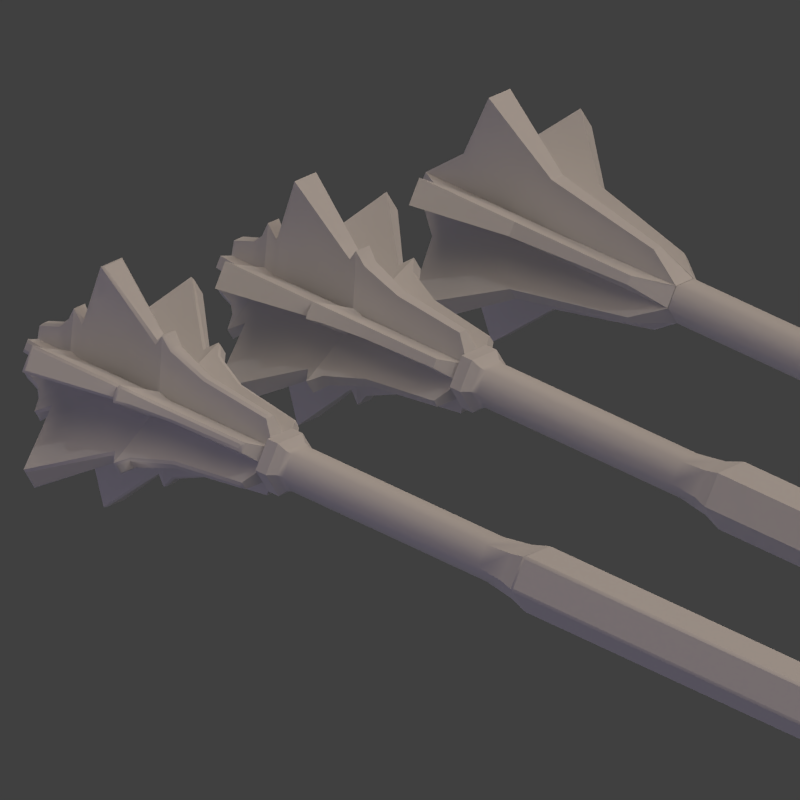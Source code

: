 # Source: iron_mace.blend  (saved by Blender 2.74.0; exported with 4.5.12 LTS)
import bpy
from mathutils import Matrix  # noqa: F401  (used for matrix-valued properties, if any)

bpy.ops.wm.read_factory_settings(use_empty=True)
scene = bpy.context.scene
scene.name = 'Scene'

# ---- collections
col_collection_1 = bpy.data.collections.new('Collection 1'); scene.collection.children.link(col_collection_1)

# ---- materials (node trees are filled in below, after node groups)
mat_iron = bpy.data.materials.new('Iron')
mat_steel = bpy.data.materials.new('Steel')

# ---- material node trees

# ---- world
world_world = bpy.data.worlds.new('World'); scene.world = world_world
world_world.color = (0.05088, 0.05088, 0.05088)
world_world.use_sun_shadow = False
world_world.sun_shadow_jitter_overblur = 0.0
world_world.cycles.sampling_method = 'MANUAL'
world_world.cycles.sample_map_resolution = 256
world_world.light_settings.ao_factor = 0.5
world_world.light_settings.distance = 0.5

# ---- cameras
cam_camera = bpy.data.cameras.new('Camera')
cam_camera.type = 'ORTHO'
cam_camera.clip_end = 100.0
cam_camera.lens = 35.0
cam_camera.sensor_width = 32.0
cam_camera.sensor_height = 18.0
cam_camera.ortho_scale = 0.6
cam_camera.dof.focus_distance = 0.0
cam_camera.dof.aperture_fstop = 128.0

# ---- lights
light_lamp = bpy.data.lights.new('Lamp', 'POINT')
light_lamp.transmission_factor = 0.0
light_lamp.cutoff_distance = 30.0
light_lamp.energy = 100.0
light_lamp.shadow_buffer_clip_start = 1.001
light_lamp.shadow_soft_size = 0.1
light_lamp.shadow_maximum_resolution = 0.006
light_lamp.use_absolute_resolution = True
light_lamp.cycles.use_multiple_importance_sampling = False
light_filllight = bpy.data.lights.new('FillLight', 'SUN')
light_filllight.color = (0.7398, 0.6076, 1.0)
light_filllight.transmission_factor = 0.0
light_filllight.angle = 1.571
light_filllight.energy = 0.25
light_filllight.shadow_buffer_clip_start = 0.5
light_filllight.shadow_soft_size = 1.0
light_filllight.shadow_cascade_max_distance = 1000.0
light_filllight.cycles.use_multiple_importance_sampling = False
light_keylight = bpy.data.lights.new('KeyLight', 'SUN')
light_keylight.color = (0.814, 0.6377, 0.5099)
light_keylight.transmission_factor = 0.0
light_keylight.angle = 1.571
light_keylight.energy = 1.25
light_keylight.shadow_buffer_clip_start = 0.5
light_keylight.shadow_soft_size = 1.0
light_keylight.shadow_cascade_max_distance = 1000.0
light_keylight.cycles.use_multiple_importance_sampling = False
light_rimlight = bpy.data.lights.new('RimLight', 'SUN')
light_rimlight.color = (0.7067, 0.7067, 0.7067)
light_rimlight.transmission_factor = 0.0
light_rimlight.angle = 1.571
light_rimlight.energy = 0.25
light_rimlight.shadow_buffer_clip_start = 0.5
light_rimlight.shadow_soft_size = 1.0
light_rimlight.shadow_cascade_max_distance = 1000.0
light_rimlight.cycles.use_multiple_importance_sampling = False

# ---- meshes
me_circle_003 = bpy.data.meshes.new('Circle.003')
me_circle_003.from_pydata([(-0.07384, -0.0136, -0.02355), (-0.07384, -0.0272, -3.557e-09), (-0.07384, -0.0136, 0.02355), (-0.07384, 0.0136, 0.02355), (-0.07384, 0.0272, -3.557e-09), (-0.07384, 0.0136, -0.02355), (0.263, -0.0136, -0.02355), (0.263, -0.0272, -3.557e-09), (0.263, -0.0136, 0.02355), (0.263, 0.0136, 0.02355), (0.263, 0.0272, -3.557e-09), (0.263, 0.0136, -0.02355), (-0.1201, -0.008975, -0.01555), (-0.1201, -0.01795, -5.174e-10), (-0.1201, -0.008975, 0.01555), (-0.1201, 0.008975, 0.01555), (-0.1201, 0.01795, -5.174e-10), (-0.1201, 0.008975, -0.01555), (-0.3363, -0.008975, -0.01555), (-0.3363, -0.01795, -5.174e-10), (-0.3363, -0.008975, 0.01555), (-0.3363, 0.008975, 0.01555), (-0.3363, 0.01795, -5.174e-10), (-0.3363, 0.008975, -0.01555), (-0.3368, -0.008895, -0.01541), (-0.3368, -0.01779, -4.584e-10), (-0.3368, -0.008895, 0.01541), (-0.3368, 0.008895, 0.01541), (-0.3368, 0.01779, -4.584e-10), (-0.3368, 0.008895, -0.01541), (-0.3666, 0.03104, -0.01371), (-0.3666, 0.02739, -0.02003), (-0.3666, -0.03104, 0.01371), (-0.3666, -0.02739, 0.02003), (-0.3666, 0.02739, 0.02003), (-0.3666, 0.03104, 0.01371), (-0.3666, -0.02739, -0.02003), (-0.3666, -0.03104, -0.01371), (-0.3666, -0.003651, 0.03374), (-0.3666, 0.003651, 0.03374), (-0.3666, -0.003651, -0.03374), (-0.3666, 0.003651, -0.03374), (-0.4757, 0.005867, -0.05422), (-0.4757, -0.005867, -0.05422), (-0.4757, 0.005867, 0.05422), (-0.4757, -0.005867, 0.05422), (-0.4757, -0.04989, -0.02203), (-0.4757, -0.04402, -0.03219), (-0.4757, 0.04989, 0.02203), (-0.4761, 0.04402, 0.03219), (-0.4757, -0.04402, 0.03219), (-0.4757, -0.04989, 0.02203), (-0.4757, 0.04402, -0.03219), (-0.4757, 0.04989, -0.02203), (-0.4757, 0.007243, -0.01255), (-0.4757, 0.01449, -5.174e-10), (-0.4757, 0.007243, 0.01255), (-0.4757, -0.007243, 0.01255), (-0.4757, -0.01449, -5.174e-10), (-0.4757, -0.007243, -0.01255), (-0.538, 0.01108, -0.1024), (-0.538, -0.01108, -0.1024), (-0.538, 0.01108, 0.1024), (-0.538, -0.01108, 0.1024), (-0.538, -0.09424, -0.04161), (-0.538, -0.08316, -0.06081), (-0.538, 0.09424, 0.04161), (-0.538, 0.08316, 0.06081), (-0.538, -0.08316, 0.06081), (-0.538, -0.09424, 0.04161), (-0.538, 0.08316, -0.06081), (-0.538, 0.09424, -0.04161), (-0.538, 0.007243, -0.01255), (-0.538, 0.01449, -5.174e-10), (-0.538, 0.007243, 0.01255), (-0.538, -0.007243, 0.01255), (-0.538, -0.01449, -5.174e-10), (-0.538, -0.007243, -0.01255), (-0.5735, 0.004433, -0.04097), (-0.5735, -0.004433, -0.04097), (-0.5735, 0.004433, 0.04097), (-0.5735, -0.004433, 0.04097), (-0.5735, -0.0377, -0.01664), (-0.5735, -0.03326, -0.02432), (-0.5735, 0.0377, 0.01664), (-0.5735, 0.03326, 0.02432), (-0.5735, -0.03326, 0.02432), (-0.5735, -0.0377, 0.01664), (-0.5735, 0.03326, -0.02432), (-0.5735, 0.0377, -0.01664), (-0.5735, 0.007243, -0.01255), (-0.5735, 0.01449, -5.174e-10), (-0.5735, 0.007243, 0.01255), (-0.5735, -0.007243, 0.01255), (-0.5735, -0.01449, -5.174e-10), (-0.5735, -0.007243, -0.01255), (-0.6124, 0.007243, -0.01255), (-0.6124, 0.01449, -5.174e-10), (-0.6124, 0.007243, 0.01255), (-0.6124, -0.007243, 0.01255), (-0.6124, -0.01449, -5.174e-10), (-0.6124, -0.007243, -0.01255)], [], [(5, 11, 6, 0), (4, 10, 11, 5), (3, 9, 10, 4), (2, 8, 9, 3), (1, 7, 8, 2), (0, 6, 7, 1), (10, 9, 6, 11), (7, 6, 9, 8), (4, 5, 17, 16), (0, 1, 13, 12), (1, 2, 14, 13), (12, 18, 23, 17), (17, 23, 22, 16), (16, 22, 21, 15), (15, 21, 20, 14), (14, 20, 19, 13), (13, 19, 18, 12), (5, 0, 12, 17), (3, 4, 16, 15), (2, 3, 15, 14), (29, 31, 30, 28), (26, 33, 32, 25), (28, 35, 34, 27), (25, 37, 36, 24), (27, 39, 38, 26), (24, 40, 41, 29), (46, 64, 65, 47), (52, 70, 71, 53), (47, 65, 77, 59), (45, 63, 75, 57), (54, 72, 70, 52), (43, 61, 60, 42), (51, 69, 76, 58), (59, 77, 61, 43), (48, 66, 67, 49), (55, 73, 66, 48), (58, 76, 64, 46), (53, 71, 73, 55), (44, 62, 63, 45), (56, 74, 62, 44), (50, 68, 69, 51), (42, 60, 72, 54), (57, 75, 68, 50), (49, 67, 74, 56), (77, 95, 79, 61), (66, 84, 85, 67), (73, 91, 84, 66), (76, 94, 82, 64), (71, 89, 91, 73), (62, 80, 81, 63), (74, 92, 80, 62), (68, 86, 87, 69), (60, 78, 90, 72), (75, 93, 86, 68), (67, 85, 92, 74), (64, 82, 83, 65), (70, 88, 89, 71), (65, 83, 95, 77), (63, 81, 93, 75), (72, 90, 88, 70), (61, 79, 78, 60), (69, 87, 94, 76), (81, 80, 98, 99), (97, 96, 101, 100), (99, 98, 97, 100), (38, 45, 57, 26), (38, 39, 44, 45), (44, 39, 21, 56), (56, 21, 34, 49), (34, 35, 48, 49), (28, 55, 48, 35), (57, 50, 33, 20), (32, 33, 50, 51), (51, 58, 19, 32), (36, 37, 46, 47), (41, 40, 43, 42), (30, 31, 52, 53), (53, 55, 22, 30), (29, 54, 52, 31), (41, 42, 54, 29), (43, 40, 18, 59), (36, 47, 59, 24), (46, 37, 19, 58), (87, 86, 99, 100), (82, 100, 101, 83), (78, 79, 101, 96), (89, 88, 96, 97), (85, 84, 97, 98), (95, 101, 79), (83, 101, 95), (94, 100, 82), (87, 100, 94), (93, 99, 86), (81, 99, 93), (92, 98, 80), (85, 98, 92), (91, 97, 84), (89, 97, 91), (90, 96, 88), (78, 96, 90)])
me_circle_003.polygons.foreach_set('use_smooth', [True] * 100)
_k = set([(0, 6), (0, 12), (1, 7), (1, 13), (2, 8), (2, 14), (3, 9), (3, 15), (4, 10), (4, 16), (5, 11), (5, 17), (6, 7), (6, 11), (7, 8), (8, 9), (9, 10), (10, 11), (18, 19), (18, 23), (18, 40), (18, 59), (19, 20), (19, 32), (19, 37), (19, 58), (20, 21), (20, 33), (20, 57), (21, 22), (21, 34), (21, 39), (21, 56), (22, 23), (22, 30), (22, 55), (24, 25), (24, 29), (24, 36), (24, 40), (24, 59), (25, 26), (25, 32), (25, 37), (26, 27), (26, 33), (26, 38), (26, 57), (27, 28), (27, 34), (27, 39), (28, 29), (28, 30), (28, 35), (28, 55), (29, 31), (29, 41), (29, 54), (30, 31), (30, 53), (31, 52), (32, 33), (32, 51), (33, 50), (34, 35), (34, 49), (35, 48), (36, 37), (36, 47), (37, 46), (38, 39), (38, 45), (39, 44), (40, 41), (40, 43), (41, 42), (42, 43), (42, 60), (43, 61), (44, 45), (44, 56), (44, 62), (45, 63), (46, 47), (46, 64), (47, 65), (48, 49), (48, 66), (49, 67), (50, 51), (50, 68), (51, 69), (52, 53), (52, 70), (53, 71), (54, 72), (55, 73), (56, 74), (57, 75), (58, 76), (59, 77), (60, 61), (60, 78), (61, 79), (62, 63), (62, 74), (62, 80), (63, 81), (64, 65), (64, 82), (65, 83), (66, 67), (66, 84), (67, 85), (68, 69), (68, 86), (69, 87), (70, 71), (70, 88), (71, 89), (72, 90), (73, 91), (74, 92), (75, 93), (76, 94), (77, 95), (78, 79), (78, 96), (79, 101), (80, 81), (80, 92), (80, 98), (81, 99), (82, 83), (82, 100), (83, 101), (84, 85), (84, 97), (85, 98), (86, 87), (86, 99), (87, 100), (88, 89), (88, 96), (89, 97), (90, 96), (91, 97), (92, 98), (93, 99), (94, 100), (95, 101), (96, 97), (96, 101), (97, 98), (98, 99), (99, 100), (100, 101)])
me_circle_003.attributes.new('sharp_edge', 'BOOLEAN', 'EDGE').data.foreach_set('value', [ (min(e.vertices), max(e.vertices)) in _k for e in me_circle_003.edges])
me_circle_003.materials.append(mat_iron)
me_circle_003.materials.append(mat_steel)
me_circle_003.use_remesh_preserve_volume = False
me_circle_003.use_remesh_preserve_attributes = False
me_circle_003.use_mirror_vertex_groups = False
me_circle_003.update()
me_circle_002 = bpy.data.meshes.new('Circle.002')
me_circle_002.from_pydata([(-0.1201, -0.008975, -0.01555), (-0.1201, -0.01795, -5.174e-10), (-0.1201, -0.008975, 0.01555), (-0.1201, 0.008975, 0.01555), (-0.1201, 0.01795, -5.174e-10), (-0.1201, 0.008975, -0.01555), (-0.3327, -0.008975, -0.01555), (-0.3327, -0.01795, -5.174e-10), (-0.3327, -0.008975, 0.01555), (-0.3327, 0.008975, 0.01555), (-0.3327, 0.01795, -5.174e-10), (-0.3327, 0.008975, -0.01555), (-0.09103, -0.0108, -0.01871), (-0.09103, 0.0108, -0.01871), (-0.09103, 0.0216, -3.557e-09), (-0.09103, 0.0108, 0.01871), (-0.09103, -0.0108, 0.01871), (-0.09103, -0.0216, -1.531e-09), (-0.3381, -0.009872, -0.0171), (-0.3381, -0.01974, -1.531e-09), (-0.3381, -0.009872, 0.0171), (-0.3381, 0.009872, 0.0171), (-0.3381, 0.01974, -1.531e-09), (-0.3381, 0.009872, -0.0171), (-0.3436, -0.01271, -0.02201), (-0.3436, -0.02541, -1.531e-09), (-0.3436, -0.01271, 0.02201), (-0.3436, 0.01271, 0.02201), (-0.3436, 0.02541, -1.531e-09), (-0.3436, 0.01271, -0.02201), (-0.355, -0.01271, -0.02201), (-0.355, -0.02541, 4.958e-10), (-0.355, -0.01271, 0.02201), (-0.355, 0.01271, 0.02201), (-0.355, 0.02541, 4.958e-10), (-0.355, 0.01271, -0.02201), (-0.355, -0.007243, -0.01255), (-0.355, -0.01449, -5.174e-10), (-0.355, -0.007243, 0.01255), (-0.355, 0.007243, 0.01255), (-0.355, 0.01449, -5.174e-10), (-0.355, 0.007243, -0.01255), (-0.4333, -0.007243, -0.01255), (-0.4333, -0.01449, -5.174e-10), (-0.4333, -0.007243, 0.01255), (-0.4333, 0.007243, 0.01255), (-0.4333, 0.01449, -5.174e-10), (-0.4333, 0.007243, -0.01255), (-0.4678, 0.007243, -0.01255), (-0.4678, 0.01449, -5.174e-10), (-0.4678, 0.007243, 0.01255), (-0.4678, -0.007243, 0.01255), (-0.4678, -0.01449, -5.174e-10), (-0.4678, -0.007243, -0.01255), (-0.4759, 0.01025, -0.01776), (-0.4759, 0.0205, -7.57e-10), (-0.4759, 0.01025, 0.01776), (-0.4759, -0.01025, 0.01776), (-0.4759, -0.0205, -7.57e-10), (-0.4759, -0.01025, -0.01776), (-0.4841, 0.007243, -0.01255), (-0.4841, 0.01449, -5.174e-10), (-0.4841, 0.007243, 0.01255), (-0.4841, -0.007243, 0.01255), (-0.4841, -0.01449, -5.174e-10), (-0.4841, -0.007243, -0.01255), (-0.538, 0.007243, -0.01255), (-0.538, 0.01449, -5.174e-10), (-0.538, 0.007243, 0.01255), (-0.538, -0.007243, 0.01255), (-0.538, -0.01449, -5.174e-10), (-0.538, -0.007243, -0.01255), (-0.5656, 0.007243, -0.01255), (-0.5656, 0.01449, -5.174e-10), (-0.5656, 0.007243, 0.01255), (-0.5656, -0.007243, 0.01255), (-0.5656, -0.01449, -5.174e-10), (-0.5656, -0.007243, -0.01255), (-0.5737, 0.009952, -0.01724), (-0.5737, 0.0199, -6.471e-10), (-0.5737, 0.009952, 0.01724), (-0.5737, -0.009952, 0.01724), (-0.5737, -0.0199, -6.471e-10), (-0.5737, -0.009952, -0.01724), (-0.5819, 0.007243, -0.01255), (-0.5819, 0.01449, -5.174e-10), (-0.5819, 0.007243, 0.01255), (-0.5819, -0.007243, 0.01255), (-0.5819, -0.01449, -5.174e-10), (-0.5819, -0.007243, -0.01255), (-0.6124, 0.007243, -0.01255), (-0.6124, 0.01449, -5.174e-10), (-0.6124, 0.007243, 0.01255), (-0.6124, -0.007243, 0.01255), (-0.6124, -0.01449, -5.174e-10), (-0.6124, -0.007243, -0.01255), (-0.5908, -0.01449, -5.174e-10), (-0.5908, -0.007243, -0.01255), (-0.5908, 0.01449, -5.174e-10), (-0.5908, 0.007243, 0.01255), (-0.5908, 0.007243, -0.01255), (-0.5908, -0.007243, 0.01255), (-0.0753, -0.01301, -0.02253), (-0.07233, -0.01446, -0.02205), (-0.07233, -0.01187, -0.02355), (-0.07233, -0.02633, -0.0015), (-0.0753, -0.02602, -3.328e-09), (-0.07233, -0.02633, 0.0015), (-0.07233, -0.01446, 0.02205), (-0.0753, -0.01301, 0.02253), (-0.07233, -0.01187, 0.02355), (-0.07233, 0.01187, 0.02355), (-0.0753, 0.01301, 0.02253), (-0.07233, 0.01446, 0.02205), (-0.07233, 0.02633, 0.0015), (-0.0753, 0.02602, -3.496e-09), (-0.07233, 0.02633, -0.0015), (-0.07233, 0.01446, -0.02205), (-0.0753, 0.01301, -0.02253), (-0.07233, 0.01187, -0.02355), (0.2609, -0.01446, -0.02205), (0.263, -0.01194, -0.02068), (0.2609, -0.01187, -0.02355), (0.263, -0.02475, -3.609e-09), (0.2609, -0.02633, -0.0015), (0.2609, -0.02633, 0.0015), (0.263, -0.01237, 0.02143), (0.2609, -0.01446, 0.02205), (0.2609, -0.01187, 0.02355), (0.263, 0.01194, 0.02068), (0.2609, 0.01187, 0.02355), (0.2609, 0.01446, 0.02205), (0.263, 0.02475, -3.492e-09), (0.2609, 0.02633, 0.0015), (0.2609, 0.02633, -0.0015), (0.263, 0.01237, -0.02143), (0.2609, 0.01446, -0.02205), (0.2609, 0.01187, -0.02355), (-0.3683, 0.03022, -0.01551), (-0.3657, 0.02969, -0.01259), (-0.3657, 0.02574, -0.01942), (-0.3683, 0.02854, -0.01841), (-0.4333, 0.03658, -0.01578), (-0.4333, 0.03708, -0.01857), (-0.4333, 0.03463, -0.02283), (-0.4333, 0.03196, -0.02379), (-0.3683, -0.03022, 0.01551), (-0.3657, -0.02969, 0.01259), (-0.3657, -0.02574, 0.01942), (-0.3683, -0.02854, 0.01841), (-0.4333, -0.03658, 0.01578), (-0.4333, -0.03708, 0.01857), (-0.4333, -0.03463, 0.02283), (-0.4333, -0.03196, 0.02379), (-0.3683, 0.02854, 0.01841), (-0.3657, 0.02574, 0.01942), (-0.3657, 0.02969, 0.01259), (-0.3683, 0.03022, 0.01551), (-0.4333, 0.03196, 0.02379), (-0.4333, 0.03463, 0.02283), (-0.4333, 0.03708, 0.01857), (-0.4333, 0.03658, 0.01578), (-0.3683, -0.02854, -0.01841), (-0.3657, -0.02574, -0.01942), (-0.3657, -0.02969, -0.01259), (-0.3683, -0.03022, -0.01551), (-0.4333, -0.03196, -0.02379), (-0.4333, -0.03463, -0.02283), (-0.4333, -0.03708, -0.01857), (-0.4333, -0.03658, -0.01578), (-0.3683, -0.001675, 0.03393), (-0.3657, -0.003945, 0.032), (-0.3657, 0.003945, 0.032), (-0.3683, 0.001675, 0.03393), (-0.4333, -0.00462, 0.03957), (-0.4333, -0.002454, 0.0414), (-0.4333, 0.002454, 0.0414), (-0.4333, 0.00462, 0.03957), (-0.3657, -0.003945, -0.032), (-0.3683, -0.001675, -0.03393), (-0.3683, 0.001675, -0.03393), (-0.3657, 0.003945, -0.032), (-0.4333, -0.002454, -0.0414), (-0.4333, -0.00462, -0.03957), (-0.4333, 0.00462, -0.03957), (-0.4333, 0.002454, -0.0414), (-0.4675, 0.003927, -0.05456), (-0.4678, 0.005922, -0.05256), (-0.4678, -0.005922, -0.05256), (-0.4675, -0.003927, -0.05456), (-0.4678, 0.005922, 0.05256), (-0.4663, 0.003752, 0.05367), (-0.4687, 0.004102, 0.05544), (-0.4687, -0.004102, 0.05544), (-0.4663, -0.003752, 0.05367), (-0.4678, -0.005922, 0.05256), (-0.4678, -0.04848, -0.02115), (-0.4675, -0.04921, -0.02388), (-0.4675, -0.04921, -0.02388), (-0.4675, -0.04528, -0.03068), (-0.4675, -0.04528, -0.03068), (-0.4678, -0.04256, -0.03141), (-0.4678, 0.04848, 0.02115), (-0.4675, 0.04921, 0.02388), (-0.4675, 0.04528, 0.03068), (-0.4678, 0.04256, 0.03141), (-0.4678, -0.04256, 0.03141), (-0.4675, -0.04528, 0.03068), (-0.4675, -0.04921, 0.02388), (-0.4678, -0.04848, 0.02115), (-0.4678, 0.04256, -0.03141), (-0.4675, 0.04528, -0.03068), (-0.4675, 0.04921, -0.02388), (-0.4678, 0.04848, -0.02115), (-0.4759, 0.007102, -0.06293), (-0.4774, 0.004884, -0.06267), (-0.4744, 0.004884, -0.06267), (-0.4744, -0.004884, -0.06267), (-0.4774, -0.004884, -0.06267), (-0.4759, -0.007102, -0.06293), (-0.4744, 0.004884, 0.06267), (-0.4774, 0.004884, 0.06267), (-0.4759, 0.007102, 0.06293), (-0.4759, -0.007102, 0.06293), (-0.4774, -0.004884, 0.06267), (-0.4744, -0.004884, 0.06267), (-0.4744, -0.05672, -0.02711), (-0.4774, -0.05672, -0.02711), (-0.4759, -0.05805, -0.02532), (-0.4759, -0.05095, -0.03762), (-0.4774, -0.05183, -0.03556), (-0.4744, -0.05183, -0.03556), (-0.4744, 0.05672, 0.02711), (-0.4774, 0.05672, 0.02711), (-0.4759, 0.05805, 0.02532), (-0.4759, 0.05095, 0.03762), (-0.4774, 0.05183, 0.03556), (-0.4744, 0.05183, 0.03556), (-0.4744, -0.05183, 0.03556), (-0.4774, -0.05183, 0.03556), (-0.4759, -0.05095, 0.03762), (-0.4759, -0.05805, 0.02532), (-0.4774, -0.05672, 0.02711), (-0.4744, -0.05672, 0.02711), (-0.4744, 0.05183, -0.03556), (-0.4774, 0.05183, -0.03556), (-0.4759, 0.05095, -0.03762), (-0.4759, 0.05805, -0.02532), (-0.4774, 0.05672, -0.02711), (-0.4744, 0.05672, -0.02711), (-0.4841, 0.005922, -0.05256), (-0.4842, 0.004034, -0.05581), (-0.4842, -0.004034, -0.05581), (-0.4841, -0.005922, -0.05256), (-0.4842, 0.004034, 0.05581), (-0.4841, 0.005922, 0.05256), (-0.4841, -0.005922, 0.05256), (-0.4842, -0.004034, 0.05581), (-0.4842, -0.05035, -0.02441), (-0.4841, -0.04848, -0.02115), (-0.4841, -0.04256, -0.03141), (-0.4842, -0.04632, -0.0314), (-0.4842, 0.05035, 0.02441), (-0.4841, 0.04848, 0.02115), (-0.4841, 0.04256, 0.03141), (-0.4842, 0.04632, 0.0314), (-0.4842, -0.04632, 0.0314), (-0.4841, -0.04256, 0.03141), (-0.4841, -0.04848, 0.02115), (-0.4842, -0.05035, 0.02441), (-0.4842, 0.04632, -0.0314), (-0.4841, 0.04256, -0.03141), (-0.4841, 0.04848, -0.02115), (-0.4842, 0.05035, -0.02441), (-0.538, 0.01101, -0.1008), (-0.539, 0.008796, -0.1001), (-0.5361, 0.008786, -0.1007), (-0.5361, -0.008786, -0.1007), (-0.539, -0.008796, -0.1001), (-0.538, -0.01101, -0.1008), (-0.5361, 0.008786, 0.1007), (-0.539, 0.008796, 0.1001), (-0.538, 0.01101, 0.1008), (-0.538, -0.01101, 0.1008), (-0.539, -0.008796, 0.1001), (-0.5361, -0.008786, 0.1007), (-0.5361, -0.09162, -0.04275), (-0.539, -0.09109, -0.04243), (-0.538, -0.09276, -0.04084), (-0.538, -0.08175, -0.05991), (-0.539, -0.08229, -0.05767), (-0.5361, -0.08284, -0.05797), (-0.5361, 0.09162, 0.04275), (-0.539, 0.09109, 0.04243), (-0.538, 0.09276, 0.04084), (-0.538, 0.08175, 0.05991), (-0.539, 0.08229, 0.05767), (-0.5361, 0.08284, 0.05797), (-0.5361, -0.08284, 0.05797), (-0.539, -0.08229, 0.05767), (-0.538, -0.08175, 0.05991), (-0.538, -0.09276, 0.04084), (-0.539, -0.09109, 0.04243), (-0.5361, -0.09162, 0.04275), (-0.5361, 0.08284, -0.05797), (-0.539, 0.08229, -0.05767), (-0.538, 0.08175, -0.05991), (-0.538, 0.09276, -0.04084), (-0.539, 0.09109, -0.04243), (-0.5361, 0.09162, -0.04275), (-0.5656, 0.004584, -0.03944), (-0.5658, 0.00278, -0.04362), (-0.5658, -0.00278, -0.04362), (-0.5656, -0.004584, -0.03944), (-0.5658, 0.00278, 0.04362), (-0.5656, 0.004584, 0.03944), (-0.5656, -0.004584, 0.03944), (-0.5658, -0.00278, 0.04362), (-0.5658, -0.03917, -0.0194), (-0.5656, -0.03645, -0.01575), (-0.5656, -0.03187, -0.02369), (-0.5658, -0.03639, -0.02422), (-0.5658, 0.03917, 0.0194), (-0.5656, 0.03645, 0.01575), (-0.5656, 0.03187, 0.02369), (-0.5658, 0.03639, 0.02422), (-0.5658, -0.03639, 0.02422), (-0.5656, -0.03187, 0.02369), (-0.5656, -0.03645, 0.01575), (-0.5658, -0.03917, 0.0194), (-0.5658, 0.03639, -0.02422), (-0.5656, 0.03187, -0.02369), (-0.5656, 0.03645, -0.01575), (-0.5658, 0.03917, -0.0194), (-0.5737, 0.005894, -0.0513), (-0.5751, 0.003632, -0.05039), (-0.5721, 0.00362, -0.0505), (-0.5721, -0.00362, -0.0505), (-0.5751, -0.003632, -0.05039), (-0.5737, -0.005894, -0.0513), (-0.5721, 0.00362, 0.0505), (-0.5751, 0.003632, 0.05039), (-0.5737, 0.005894, 0.0513), (-0.5737, -0.005894, 0.0513), (-0.5751, -0.003632, 0.05039), (-0.5721, -0.00362, 0.0505), (-0.5721, -0.04555, -0.02212), (-0.5751, -0.04546, -0.02205), (-0.5737, -0.04737, -0.02055), (-0.5737, -0.04148, -0.03075), (-0.5751, -0.04182, -0.02834), (-0.5721, -0.04193, -0.02839), (-0.5721, 0.04555, 0.02212), (-0.5751, 0.04546, 0.02205), (-0.5737, 0.04737, 0.02055), (-0.5737, 0.04148, 0.03075), (-0.5751, 0.04182, 0.02834), (-0.5721, 0.04193, 0.02839), (-0.5721, -0.04193, 0.02839), (-0.5751, -0.04182, 0.02834), (-0.5737, -0.04148, 0.03075), (-0.5737, -0.04737, 0.02055), (-0.5751, -0.04546, 0.02205), (-0.5721, -0.04555, 0.02212), (-0.5721, 0.04193, -0.02839), (-0.5751, 0.04182, -0.02834), (-0.5737, 0.04148, -0.03075), (-0.5737, 0.04737, -0.02055), (-0.5751, 0.04546, -0.02205), (-0.5721, 0.04555, -0.02212), (-0.5819, 0.004376, -0.03731), (-0.5821, 0.002375, -0.03898), (-0.5821, -0.002375, -0.03898), (-0.5819, -0.004376, -0.03731), (-0.5821, 0.002375, 0.03898), (-0.5819, 0.004376, 0.03731), (-0.5819, -0.004376, 0.03731), (-0.5821, -0.002375, 0.03898), (-0.5821, -0.03494, -0.01743), (-0.5819, -0.0345, -0.01487), (-0.5819, -0.03013, -0.02245), (-0.5821, -0.03257, -0.02155), (-0.5821, 0.03494, 0.01743), (-0.5819, 0.0345, 0.01487), (-0.5819, 0.03013, 0.02245), (-0.5821, 0.03257, 0.02155), (-0.5821, -0.03257, 0.02155), (-0.5819, -0.03013, 0.02245), (-0.5819, -0.0345, 0.01487), (-0.5821, -0.03494, 0.01743), (-0.5821, 0.03257, -0.02155), (-0.5819, 0.03013, -0.02245), (-0.5819, 0.0345, -0.01487), (-0.5821, 0.03494, -0.01743), (-0.6124, 0.005103, -0.02277), (-0.6106, 0.002797, -0.0248), (-0.6124, -0.005103, -0.02277), (-0.6106, -0.002797, -0.0248), (-0.6124, 0.005103, 0.02277), (-0.6106, 0.002797, 0.0248), (-0.6124, -0.005103, 0.02277), (-0.6106, -0.002797, 0.0248), (-0.6124, -0.02227, -0.006966), (-0.6106, -0.02288, -0.009978), (-0.6124, -0.01717, -0.0158), (-0.6106, -0.02008, -0.01482), (-0.6124, 0.02227, 0.006966), (-0.6106, 0.02288, 0.009978), (-0.6124, 0.01717, 0.0158), (-0.6106, 0.02008, 0.01482), (-0.6124, -0.01717, 0.0158), (-0.6106, -0.02008, 0.01482), (-0.6124, -0.02227, 0.006966), (-0.6106, -0.02288, 0.009978), (-0.6124, 0.01717, -0.0158), (-0.6106, 0.02008, -0.01482), (-0.6124, 0.02227, -0.006966), (-0.6106, 0.02288, -0.009978), (-0.5908, -0.004602, -0.02937), (-0.5909, -0.002393, -0.03116), (-0.5908, 0.004602, -0.02937), (-0.5909, 0.002393, -0.03116), (-0.5909, -0.02818, 0.01351), (-0.5908, -0.02774, 0.0107), (-0.5908, 0.02774, 0.0107), (-0.5909, 0.02818, 0.01351), (-0.5908, 0.02314, 0.01867), (-0.5909, 0.02579, 0.01765), (-0.5909, -0.02818, -0.01351), (-0.5908, -0.02774, -0.0107), (-0.5909, 0.02818, -0.01351), (-0.5908, 0.02774, -0.0107), (-0.5908, 0.004602, 0.02937), (-0.5909, 0.002393, 0.03116), (-0.5908, -0.004602, 0.02937), (-0.5909, -0.002393, 0.03116), (-0.5908, -0.02314, 0.01867), (-0.5909, -0.02579, 0.01765), (-0.5908, -0.02314, -0.01867), (-0.5909, -0.02579, -0.01765), (-0.5908, 0.02314, -0.01867), (-0.5909, 0.02579, -0.01765)], [], [(106, 17, 12, 102), (118, 13, 14, 115), (115, 14, 15, 112), (112, 15, 16, 109), (109, 16, 17, 106), (102, 12, 13, 118), (41, 140, 139, 40), (12, 0, 5, 13), (13, 5, 4, 14), (14, 4, 3, 15), (15, 3, 2, 16), (16, 2, 1, 17), (17, 1, 0, 12), (0, 6, 11, 5), (5, 11, 10, 4), (4, 10, 9, 3), (3, 9, 8, 2), (2, 8, 7, 1), (1, 7, 6, 0), (119, 137, 122, 104), (116, 134, 136, 117), (113, 131, 133, 114), (110, 128, 130, 111), (107, 125, 127, 108), (6, 18, 23, 11), (11, 23, 22, 10), (10, 22, 21, 9), (9, 21, 20, 8), (8, 20, 19, 7), (7, 19, 18, 6), (18, 24, 29, 23), (23, 29, 28, 22), (22, 28, 27, 21), (21, 27, 26, 20), (20, 26, 25, 19), (19, 25, 24, 18), (24, 30, 35, 29), (29, 35, 34, 28), (28, 34, 33, 27), (27, 33, 32, 26), (26, 32, 31, 25), (25, 31, 30, 24), (30, 36, 41, 35), (35, 41, 40, 34), (34, 40, 39, 33), (33, 39, 38, 32), (32, 38, 37, 31), (31, 37, 36, 30), (47, 145, 140, 41), (46, 161, 156, 40), (45, 177, 172, 39), (44, 153, 148, 38), (166, 201, 53, 42), (40, 139, 142, 46), (142, 213, 49, 46), (37, 147, 150, 43), (150, 209, 52, 43), (39, 155, 158, 45), (158, 205, 50, 45), (36, 163, 166, 42), (43, 169, 164, 37), (38, 171, 174, 44), (174, 195, 51, 44), (173, 176, 175, 170), (42, 183, 178, 36), (36, 178, 181, 41), (41, 181, 184, 47), (168, 197, 200, 167), (44, 51, 206, 153), (45, 50, 190, 177), (37, 164, 163, 36), (184, 187, 48, 47), (39, 172, 171, 38), (46, 49, 202, 161), (38, 148, 147, 37), (42, 53, 188, 183), (47, 48, 210, 145), (187, 214, 54, 48), (43, 52, 196, 169), (40, 156, 155, 39), (179, 182, 185, 180), (201, 229, 59, 53), (214, 250, 60, 54), (50, 56, 222, 190), (195, 223, 57, 51), (51, 57, 240, 206), (209, 241, 58, 52), (52, 58, 228, 196), (48, 54, 246, 210), (203, 232, 237, 204), (198, 226, 231, 199), (213, 247, 55, 49), (53, 59, 219, 188), (192, 220, 225, 193), (49, 55, 234, 202), (205, 235, 56, 50), (55, 61, 263, 234), (235, 264, 62, 56), (229, 260, 65, 59), (250, 274, 66, 60), (56, 62, 255, 222), (223, 256, 63, 57), (57, 63, 267, 240), (241, 268, 64, 58), (58, 64, 259, 228), (54, 60, 271, 246), (247, 272, 61, 55), (59, 65, 253, 219), (64, 70, 288, 259), (60, 66, 306, 271), (272, 307, 67, 61), (65, 71, 279, 253), (61, 67, 294, 263), (264, 295, 68, 62), (260, 289, 71, 65), (274, 310, 72, 66), (62, 68, 282, 255), (256, 283, 69, 63), (63, 69, 300, 267), (268, 301, 70, 64), (67, 73, 323, 294), (295, 324, 74, 68), (289, 320, 77, 71), (310, 334, 78, 72), (68, 74, 315, 282), (283, 316, 75, 69), (69, 75, 327, 300), (301, 328, 76, 70), (70, 76, 319, 288), (66, 72, 331, 306), (307, 332, 73, 67), (71, 77, 313, 279), (76, 82, 348, 319), (72, 78, 366, 331), (332, 367, 79, 73), (77, 83, 339, 313), (73, 79, 354, 323), (324, 355, 80, 74), (320, 349, 83, 77), (334, 370, 84, 78), (74, 80, 342, 315), (316, 343, 81, 75), (75, 81, 360, 327), (328, 361, 82, 76), (370, 420, 100, 84), (80, 86, 375, 342), (343, 376, 87, 81), (81, 87, 387, 360), (361, 388, 88, 82), (82, 88, 379, 348), (78, 84, 391, 366), (367, 392, 85, 79), (83, 89, 373, 339), (79, 85, 383, 354), (355, 384, 86, 80), (349, 380, 89, 83), (420, 394, 90, 100), (100, 90, 414, 440), (99, 92, 398, 432), (426, 408, 92, 99), (406, 91, 92, 408), (95, 404, 402, 94), (434, 400, 93, 101), (398, 92, 93, 400), (423, 412, 94, 96), (97, 95, 396, 418), (410, 93, 94, 412), (101, 93, 410, 436), (438, 404, 95, 97), (431, 416, 91, 98), (98, 91, 406, 424), (96, 94, 402, 429), (414, 90, 91, 416), (91, 90, 95, 94), (93, 92, 91, 94), (89, 97, 418, 373), (85, 98, 424, 383), (384, 426, 99, 86), (380, 438, 97, 89), (396, 95, 90, 394), (86, 99, 432, 375), (376, 434, 101, 87), (87, 101, 436, 387), (388, 423, 96, 88), (88, 96, 429, 379), (84, 100, 440, 391), (392, 431, 98, 85), (102, 104, 103), (105, 107, 106), (108, 110, 109), (111, 113, 112), (114, 116, 115), (117, 119, 118), (123, 125, 124), (126, 128, 127), (132, 134, 133), (135, 137, 136), (190, 192, 191), (193, 195, 194), (196, 198, 197), (199, 201, 200), (279, 277, 252, 253), (214, 216, 215), (217, 219, 218), (220, 222, 221), (223, 225, 224), (226, 228, 227), (229, 231, 230), (232, 234, 233), (235, 237, 236), (238, 240, 239), (241, 243, 242), (244, 246, 245), (247, 249, 248), (294, 292, 262, 263), (300, 298, 266, 267), (289, 290, 321, 320), (282, 280, 254, 255), (274, 276, 275), (277, 279, 278), (280, 282, 281), (283, 285, 284), (286, 288, 287), (289, 291, 290), (292, 294, 293), (295, 297, 296), (298, 300, 299), (301, 303, 302), (304, 306, 305), (307, 309, 308), (371, 370, 334, 335), (295, 296, 325, 324), (301, 302, 329, 328), (333, 332, 307, 308), (283, 284, 317, 316), (440, 441, 390, 391), (334, 336, 335), (337, 339, 338), (340, 342, 341), (343, 345, 344), (346, 348, 347), (349, 351, 350), (352, 354, 353), (355, 357, 356), (358, 360, 359), (361, 363, 362), (364, 366, 365), (367, 369, 368), (432, 433, 374, 375), (385, 384, 355, 356), (435, 434, 376, 377), (429, 428, 378, 379), (311, 310, 274, 275), (436, 437, 386, 387), (105, 106, 102, 103), (108, 109, 106, 107), (111, 112, 109, 110), (114, 115, 112, 113), (117, 118, 115, 116), (104, 102, 118, 119), (126, 127, 125, 123), (129, 130, 128, 126), (135, 136, 134, 132), (121, 122, 137, 135), (136, 137, 119, 117), (103, 104, 122, 120), (133, 134, 116, 114), (130, 131, 113, 111), (127, 128, 110, 108), (124, 125, 107, 105), (140, 141, 138, 139), (139, 138, 143, 142), (148, 149, 146, 147), (156, 157, 154, 155), (157, 156, 161, 160), (164, 165, 162, 163), (172, 173, 170, 171), (176, 191, 194, 175), (173, 172, 177, 176), (171, 170, 175, 174), (178, 179, 180, 181), (183, 182, 179, 178), (181, 180, 185, 184), (176, 177, 190, 191), (210, 211, 144, 145), (194, 195, 174, 175), (166, 167, 200, 201), (196, 197, 168, 169), (152, 153, 206, 207), (186, 187, 184, 185), (191, 192, 193, 194), (197, 198, 199, 200), (208, 209, 150, 151), (212, 213, 142, 143), (217, 218, 215, 216), (220, 221, 224, 225), (226, 227, 230, 231), (232, 233, 236, 237), (238, 239, 242, 243), (244, 245, 248, 249), (198, 196, 228, 226), (249, 247, 213, 212), (222, 220, 192, 190), (195, 193, 225, 223), (152, 207, 208, 151), (209, 208, 243, 241), (216, 214, 187, 186), (237, 235, 205, 204), (201, 199, 231, 229), (144, 211, 212, 143), (182, 189, 186, 185), (234, 232, 203, 202), (251, 250, 214, 215), (223, 224, 257, 256), (229, 230, 261, 260), (235, 236, 265, 264), (241, 242, 269, 268), (306, 304, 270, 271), (218, 219, 253, 252), (263, 262, 233, 234), (254, 280, 285, 257), (227, 228, 259, 258), (270, 304, 309, 273), (255, 254, 221, 222), (266, 298, 303, 269), (267, 266, 239, 240), (262, 292, 297, 265), (271, 270, 245, 246), (277, 278, 275, 276), (280, 281, 284, 285), (286, 287, 290, 291), (292, 293, 296, 297), (298, 299, 302, 303), (304, 305, 308, 309), (227, 258, 261, 230), (260, 261, 291, 289), (272, 273, 309, 307), (285, 283, 256, 257), (218, 252, 251, 215), (250, 251, 276, 274), (303, 301, 268, 269), (233, 262, 265, 236), (264, 265, 297, 295), (221, 254, 257, 224), (239, 266, 269, 242), (339, 337, 312, 313), (342, 340, 314, 315), (348, 346, 318, 319), (354, 352, 322, 323), (360, 358, 326, 327), (366, 364, 330, 331), (278, 279, 313, 312), (323, 322, 293, 294), (322, 352, 357, 325), (287, 288, 319, 318), (330, 364, 369, 333), (315, 314, 281, 282), (314, 340, 345, 317), (327, 326, 299, 300), (326, 358, 363, 329), (312, 337, 336, 311), (318, 346, 351, 321), (331, 330, 305, 306), (337, 338, 335, 336), (340, 341, 344, 345), (346, 347, 350, 351), (352, 353, 356, 357), (358, 359, 362, 363), (364, 365, 368, 369), (299, 326, 329, 302), (320, 321, 351, 349), (419, 418, 396, 397), (332, 333, 369, 367), (345, 343, 316, 317), (338, 372, 371, 335), (310, 311, 336, 334), (363, 361, 328, 329), (305, 330, 333, 308), (324, 325, 357, 355), (293, 322, 325, 296), (281, 314, 317, 284), (418, 419, 372, 373), (433, 432, 398, 399), (378, 428, 439, 381), (424, 425, 382, 383), (361, 362, 389, 388), (441, 440, 414, 415), (375, 374, 341, 342), (374, 433, 435, 377), (387, 386, 359, 360), (386, 437, 422, 389), (427, 426, 384, 385), (379, 378, 347, 348), (391, 390, 365, 366), (373, 372, 338, 339), (383, 382, 353, 354), (397, 396, 394, 395), (399, 398, 400, 401), (403, 402, 404, 405), (407, 406, 408, 409), (411, 410, 412, 413), (415, 414, 416, 417), (419, 397, 395, 421), (420, 421, 395, 394), (428, 429, 402, 403), (382, 425, 427, 385), (426, 427, 409, 408), (278, 312, 311, 275), (433, 399, 401, 435), (434, 435, 401, 400), (359, 386, 389, 362), (438, 439, 405, 404), (441, 415, 417, 430), (353, 382, 385, 356), (423, 422, 413, 412), (437, 436, 410, 411), (425, 424, 406, 407), (439, 438, 380, 381), (431, 430, 417, 416), (343, 344, 377, 376), (437, 411, 413, 422), (422, 423, 388, 389), (349, 350, 381, 380), (393, 392, 367, 368), (425, 407, 409, 427), (341, 374, 377, 344), (428, 403, 405, 439), (347, 378, 381, 350), (365, 390, 393, 368), (103, 120, 124, 105), (132, 129, 121, 135), (129, 131, 130), (132, 133, 131, 129), (123, 121, 129, 126), (120, 122, 121), (123, 124, 120, 121), (246, 244, 211, 210), (141, 144, 143, 138), (149, 152, 151, 146), (157, 160, 159, 154), (165, 168, 167, 162), (160, 203, 204, 159), (273, 272, 247, 248), (141, 140, 145, 144), (149, 148, 153, 152), (147, 146, 151, 150), (155, 154, 159, 158), (167, 166, 163, 162), (165, 164, 169, 168), (202, 203, 160, 161), (188, 189, 182, 183), (204, 205, 158, 159), (245, 270, 273, 248), (189, 217, 216, 186), (211, 244, 249, 212), (219, 217, 189, 188), (207, 238, 243, 208), (252, 277, 276, 251), (240, 238, 207, 206), (258, 286, 291, 261), (287, 318, 321, 290), (288, 286, 258, 259), (390, 441, 430, 393), (430, 431, 392, 393), (372, 419, 421, 371), (421, 420, 370, 371)])
me_circle_002.polygons.foreach_set('use_smooth', [True] * 466)
me_circle_002.polygons.foreach_set('material_index', [0, 0, 0, 0, 0, 0, 0, 0, 0, 0, 0, 0, 0, 0, 0, 0, 0, 0, 0, 0, 0, 0, 0, 0, 0, 0, 0, 0, 0, 0, 0, 0, 0, 0, 0, 0, 0, 0, 0, 0, 0, 0, 0, 0, 0, 0, 0, 0, 0, 0, 0, 0, 0, 0, 0, 0, 0, 0, 0, 0, 0, 0, 0, 0, 0, 0, 0, 0, 0, 0, 0, 0, 0, 0, 0, 0, 0, 0, 0, 0, 0, 0, 0, 0, 0, 0, 0, 0, 0, 0, 0, 0, 0, 0, 0, 0, 0, 0, 0, 0, 0, 0, 0, 0, 0, 0, 0, 0, 0, 0, 0, 0, 0, 0, 0, 0, 0, 0, 0, 0, 0, 0, 0, 0, 0, 0, 0, 0, 0, 0, 0, 0, 0, 0, 0, 0, 0, 0, 0, 0, 0, 0, 0, 0, 0, 0, 0, 0, 0, 0, 0, 0, 0, 0, 0, 0, 0, 0, 0, 0, 0, 0, 0, 0, 0, 0, 0, 0, 0, 0, 0, 0, 0, 0, 0, 0, 0, 0, 0, 0, 0, 0, 0, 0, 0, 0, 0, 1, 1, 1, 1, 1, 1, 1, 1, 1, 1, 1, 1, 1, 1, 1, 1, 1, 1, 1, 1, 1, 1, 1, 1, 1, 1, 1, 1, 1, 1, 1, 1, 1, 1, 1, 1, 1, 1, 1, 1, 1, 1, 1, 1, 1, 1, 1, 1, 1, 1, 1, 1, 1, 1, 1, 1, 1, 1, 1, 1, 1, 1, 1, 1, 1, 1, 1, 0, 0, 0, 0, 0, 0, 1, 1, 1, 1, 1, 1, 1, 1, 1, 1, 1, 1, 1, 1, 1, 1, 1, 0, 1, 1, 1, 1, 1, 1, 1, 1, 1, 1, 1, 1, 1, 1, 1, 1, 1, 1, 1, 1, 1, 1, 1, 1, 1, 1, 0, 1, 1, 1, 1, 0, 0, 1, 1, 1, 1, 1, 1, 1, 1, 1, 0, 1, 0, 1, 0, 1, 0, 1, 1, 1, 1, 1, 1, 1, 0, 1, 1, 1, 0, 1, 1, 0, 1, 0, 0, 1, 1, 1, 1, 1, 1, 1, 1, 0, 1, 0, 1, 0, 1, 0, 0, 0, 1, 1, 1, 1, 1, 1, 1, 0, 1, 1, 1, 1, 0, 1, 1, 0, 1, 0, 0, 1, 1, 0, 1, 1, 1, 1, 0, 1, 0, 1, 1, 1, 1, 1, 1, 1, 1, 1, 1, 1, 0, 1, 1, 0, 1, 0, 0, 1, 0, 1, 0, 0, 1, 1, 1, 1, 1, 1, 0, 1, 1, 1, 0, 0, 0, 0, 0, 0, 0, 1, 1, 0, 1, 1, 1, 0, 0, 0, 0, 0, 1, 1, 1, 1, 1, 1, 1, 1, 1, 1, 0, 0, 0, 1, 0, 0, 1, 0, 0, 1, 0, 1, 0, 1])
_k = set([(0, 12), (1, 17), (2, 16), (3, 15), (4, 14), (5, 13), (6, 18), (7, 19), (8, 20), (9, 21), (10, 22), (11, 23), (12, 102), (13, 118), (14, 115), (15, 112), (16, 109), (17, 106), (18, 24), (19, 25), (20, 26), (21, 27), (22, 28), (23, 29), (24, 25), (24, 29), (24, 30), (25, 26), (25, 31), (26, 27), (26, 32), (27, 28), (27, 33), (28, 29), (28, 34), (29, 35), (30, 31), (30, 35), (31, 32), (32, 33), (33, 34), (34, 35), (36, 37), (36, 41), (36, 42), (36, 163), (36, 178), (37, 38), (37, 43), (37, 147), (37, 164), (38, 39), (38, 44), (38, 148), (38, 171), (39, 40), (39, 45), (39, 155), (39, 172), (40, 41), (40, 46), (40, 139), (40, 156), (41, 47), (41, 140), (41, 181), (42, 53), (43, 52), (44, 51), (45, 50), (46, 49), (47, 48), (48, 54), (49, 55), (50, 56), (51, 57), (52, 58), (53, 59), (54, 60), (54, 214), (54, 246), (55, 61), (55, 234), (55, 247), (56, 62), (56, 222), (56, 235), (57, 63), (57, 223), (57, 240), (58, 64), (58, 228), (58, 241), (59, 65), (59, 219), (59, 229), (60, 66), (61, 67), (62, 68), (63, 69), (64, 70), (65, 71), (66, 72), (67, 73), (68, 74), (69, 75), (70, 76), (71, 77), (72, 78), (73, 79), (74, 80), (75, 81), (76, 82), (77, 83), (78, 84), (78, 334), (78, 366), (79, 85), (79, 354), (79, 367), (80, 86), (80, 342), (80, 355), (81, 87), (81, 343), (81, 360), (82, 88), (82, 348), (82, 361), (83, 89), (83, 339), (83, 349), (84, 100), (85, 98), (86, 99), (87, 101), (88, 96), (89, 97), (90, 100), (90, 394), (90, 414), (91, 98), (91, 406), (91, 416), (92, 93), (92, 99), (92, 398), (92, 408), (93, 101), (93, 400), (93, 410), (94, 96), (94, 402), (94, 412), (95, 97), (95, 396), (95, 404), (102, 106), (102, 118), (103, 105), (103, 120), (104, 119), (104, 122), (105, 124), (106, 109), (107, 108), (107, 125), (108, 127), (109, 112), (110, 111), (110, 128), (111, 130), (112, 115), (113, 114), (113, 131), (114, 133), (115, 118), (116, 117), (116, 134), (117, 136), (119, 137), (120, 124), (121, 123), (121, 135), (122, 137), (123, 126), (125, 127), (126, 129), (128, 130), (129, 132), (131, 133), (132, 135), (134, 136), (138, 141), (138, 143), (139, 140), (139, 142), (140, 145), (141, 144), (142, 213), (143, 212), (144, 211), (145, 210), (146, 149), (146, 151), (147, 148), (147, 150), (148, 153), (149, 152), (150, 209), (151, 208), (152, 207), (153, 206), (154, 157), (154, 159), (155, 156), (155, 158), (156, 161), (157, 160), (158, 205), (159, 204), (160, 203), (161, 202), (162, 165), (162, 167), (163, 164), (163, 166), (164, 169), (165, 168), (166, 201), (167, 200), (168, 197), (169, 196), (170, 173), (170, 175), (171, 172), (171, 174), (172, 177), (173, 176), (174, 195), (175, 194), (176, 191), (177, 190), (178, 181), (178, 183), (179, 180), (179, 182), (180, 185), (181, 184), (182, 189), (183, 188), (184, 187), (185, 186), (186, 216), (187, 214), (188, 219), (189, 217), (190, 222), (192, 220), (193, 225), (195, 223), (196, 228), (198, 226), (199, 231), (201, 229), (202, 234), (203, 232), (204, 237), (205, 235), (206, 240), (207, 238), (208, 243), (209, 241), (210, 246), (211, 244), (212, 249), (213, 247), (214, 250), (215, 218), (215, 251), (216, 217), (218, 252), (219, 253), (220, 225), (221, 224), (221, 254), (222, 255), (223, 256), (224, 257), (226, 231), (227, 230), (227, 258), (228, 259), (229, 260), (230, 261), (232, 237), (233, 236), (233, 262), (234, 263), (235, 264), (236, 265), (238, 243), (239, 242), (239, 266), (240, 267), (241, 268), (242, 269), (244, 249), (245, 248), (245, 270), (246, 271), (247, 272), (248, 273), (250, 274), (251, 252), (251, 276), (252, 277), (253, 279), (254, 257), (254, 280), (255, 282), (256, 283), (257, 285), (258, 261), (258, 286), (259, 288), (260, 289), (261, 291), (262, 265), (262, 292), (263, 294), (264, 295), (265, 297), (266, 269), (266, 298), (267, 300), (268, 301), (269, 303), (270, 273), (270, 304), (271, 306), (272, 307), (273, 309), (274, 310), (275, 278), (275, 311), (276, 277), (278, 312), (279, 313), (280, 285), (281, 284), (281, 314), (282, 315), (283, 316), (284, 317), (286, 291), (287, 290), (287, 318), (288, 319), (289, 320), (290, 321), (292, 297), (293, 296), (293, 322), (294, 323), (295, 324), (296, 325), (298, 303), (299, 302), (299, 326), (300, 327), (301, 328), (302, 329), (304, 309), (305, 308), (305, 330), (306, 331), (307, 332), (308, 333), (310, 334), (311, 312), (311, 336), (312, 337), (313, 339), (314, 317), (314, 340), (315, 342), (316, 343), (317, 345), (318, 321), (318, 346), (319, 348), (320, 349), (321, 351), (322, 325), (322, 352), (323, 354), (324, 355), (325, 357), (326, 329), (326, 358), (327, 360), (328, 361), (329, 363), (330, 333), (330, 364), (331, 366), (332, 367), (333, 369), (334, 370), (335, 338), (335, 371), (336, 337), (338, 372), (339, 373), (340, 345), (341, 344), (341, 374), (342, 375), (343, 376), (344, 377), (346, 351), (347, 350), (347, 378), (348, 379), (349, 380), (350, 381), (352, 357), (353, 356), (353, 382), (354, 383), (355, 384), (356, 385), (358, 363), (359, 362), (359, 386), (360, 387), (361, 388), (362, 389), (364, 369), (365, 368), (365, 390), (366, 391), (367, 392), (368, 393), (370, 420), (371, 421), (372, 419), (373, 418), (374, 433), (375, 432), (376, 434), (377, 435), (378, 428), (379, 429), (380, 438), (381, 439), (382, 425), (383, 424), (384, 426), (385, 427), (386, 437), (387, 436), (388, 423), (389, 422), (390, 441), (391, 440), (392, 431), (393, 430), (394, 396), (394, 420), (395, 397), (395, 421), (396, 418), (397, 419), (398, 400), (398, 432), (399, 401), (399, 433), (400, 434), (401, 435), (402, 404), (402, 429), (403, 405), (403, 428), (404, 438), (405, 439), (406, 408), (406, 424), (407, 409), (407, 425), (408, 426), (409, 427), (410, 412), (410, 436), (411, 413), (411, 437), (412, 423), (413, 422), (414, 416), (414, 440), (415, 417), (415, 441), (416, 431), (417, 430)])
me_circle_002.attributes.new('sharp_edge', 'BOOLEAN', 'EDGE').data.foreach_set('value', [ (min(e.vertices), max(e.vertices)) in _k for e in me_circle_002.edges])
me_circle_002.materials.append(mat_iron)
me_circle_002.materials.append(mat_steel)
me_circle_002.use_remesh_preserve_volume = False
me_circle_002.use_remesh_preserve_attributes = False
me_circle_002.use_mirror_vertex_groups = False
me_circle_002.update()
me_circle = bpy.data.meshes.new('Circle')
me_circle.from_pydata([(-0.07384, -0.0136, -0.02355), (-0.07384, -0.0272, -3.557e-09), (-0.07384, -0.0136, 0.02355), (-0.07384, 0.0136, 0.02355), (-0.07384, 0.0272, -3.557e-09), (-0.07384, 0.0136, -0.02355), (0.263, -0.0136, -0.02355), (0.263, -0.0272, -3.557e-09), (0.263, -0.0136, 0.02355), (0.263, 0.0136, 0.02355), (0.263, 0.0272, -3.557e-09), (0.263, 0.0136, -0.02355), (-0.1201, -0.008975, -0.01555), (-0.1201, -0.01795, -5.174e-10), (-0.1201, -0.008975, 0.01555), (-0.1201, 0.008975, 0.01555), (-0.1201, 0.01795, -5.174e-10), (-0.1201, 0.008975, -0.01555), (-0.3327, -0.008975, -0.01555), (-0.3327, -0.01795, -5.174e-10), (-0.3327, -0.008975, 0.01555), (-0.3327, 0.008975, 0.01555), (-0.3327, 0.01795, -5.174e-10), (-0.3327, 0.008975, -0.01555), (-0.09103, -0.0108, -0.01871), (-0.09103, 0.0108, -0.01871), (-0.09103, 0.0216, -3.557e-09), (-0.09103, 0.0108, 0.01871), (-0.09103, -0.0108, 0.01871), (-0.09103, -0.0216, -1.531e-09), (-0.3381, -0.009872, -0.0171), (-0.3381, -0.01974, -1.531e-09), (-0.3381, -0.009872, 0.0171), (-0.3381, 0.009872, 0.0171), (-0.3381, 0.01974, -1.531e-09), (-0.3381, 0.009872, -0.0171), (-0.3436, -0.01271, -0.02201), (-0.3436, -0.02541, -1.531e-09), (-0.3436, -0.01271, 0.02201), (-0.3436, 0.01271, 0.02201), (-0.3436, 0.02541, -1.531e-09), (-0.3436, 0.01271, -0.02201), (-0.355, -0.01271, -0.02201), (-0.355, -0.02541, 4.958e-10), (-0.355, -0.01271, 0.02201), (-0.355, 0.01271, 0.02201), (-0.355, 0.02541, 4.958e-10), (-0.355, 0.01271, -0.02201), (-0.355, -0.007243, -0.01255), (-0.355, -0.01449, -5.174e-10), (-0.355, -0.007243, 0.01255), (-0.355, 0.007243, 0.01255), (-0.355, 0.01449, -5.174e-10), (-0.355, 0.007243, -0.01255), (-0.4333, -0.007243, -0.01255), (-0.4333, -0.01449, -5.174e-10), (-0.4333, -0.007243, 0.01255), (-0.4333, 0.007243, 0.01255), (-0.4333, 0.01449, -5.174e-10), (-0.4333, 0.007243, -0.01255), (-0.3666, 0.03104, -0.01371), (-0.3666, 0.02739, -0.02003), (-0.4333, 0.03793, -0.01675), (-0.4333, 0.03347, -0.02447), (-0.3666, -0.03104, 0.01371), (-0.3666, -0.02739, 0.02003), (-0.4333, -0.03793, 0.01675), (-0.4333, -0.03347, 0.02447), (-0.3666, 0.02739, 0.02003), (-0.3666, 0.03104, 0.01371), (-0.4333, 0.03347, 0.02447), (-0.4333, 0.03793, 0.01675), (-0.3666, -0.02739, -0.02003), (-0.3666, -0.03104, -0.01371), (-0.4333, -0.03347, -0.02447), (-0.4333, -0.03793, -0.01675), (-0.3666, -0.003651, 0.03374), (-0.3666, 0.003651, 0.03374), (-0.4333, -0.00446, 0.04122), (-0.4333, 0.00446, 0.04122), (-0.3666, -0.003651, -0.03374), (-0.3666, 0.003651, -0.03374), (-0.4333, -0.00446, -0.04122), (-0.4333, 0.00446, -0.04122), (-0.4678, 0.005867, -0.05422), (-0.4678, -0.005867, -0.05422), (-0.4678, 0.005867, 0.05422), (-0.4678, -0.005867, 0.05422), (-0.4678, -0.04989, -0.02203), (-0.4678, -0.04402, -0.03219), (-0.4678, 0.04989, 0.02203), (-0.4678, 0.04402, 0.03219), (-0.4678, -0.04402, 0.03219), (-0.4678, -0.04989, 0.02203), (-0.4678, 0.04402, -0.03219), (-0.4678, 0.04989, -0.02203), (-0.4678, 0.007243, -0.01255), (-0.4678, 0.01449, -5.174e-10), (-0.4678, 0.007243, 0.01255), (-0.4678, -0.007243, 0.01255), (-0.4678, -0.01449, -5.174e-10), (-0.4678, -0.007243, -0.01255), (-0.4759, 0.006987, -0.06457), (-0.4759, -0.006987, -0.06457), (-0.4759, 0.006987, 0.06457), (-0.4759, -0.006987, 0.06457), (-0.4759, -0.05942, -0.02624), (-0.4759, -0.05243, -0.03834), (-0.4759, 0.05942, 0.02624), (-0.4759, 0.05243, 0.03834), (-0.4759, -0.05243, 0.03834), (-0.4759, -0.05942, 0.02624), (-0.4759, 0.05243, -0.03834), (-0.4759, 0.05942, -0.02624), (-0.4759, 0.01025, -0.01776), (-0.4759, 0.0205, -7.57e-10), (-0.4759, 0.01025, 0.01776), (-0.4759, -0.01025, 0.01776), (-0.4759, -0.0205, -7.57e-10), (-0.4759, -0.01025, -0.01776), (-0.4841, 0.005867, -0.05422), (-0.4841, -0.005867, -0.05422), (-0.4841, 0.005867, 0.05422), (-0.4841, -0.005867, 0.05422), (-0.4841, -0.04989, -0.02203), (-0.4841, -0.04402, -0.03219), (-0.4841, 0.04989, 0.02203), (-0.4841, 0.04402, 0.03219), (-0.4841, -0.04402, 0.03219), (-0.4841, -0.04989, 0.02203), (-0.4841, 0.04402, -0.03219), (-0.4841, 0.04989, -0.02203), (-0.4841, 0.007243, -0.01255), (-0.4841, 0.01449, -5.174e-10), (-0.4841, 0.007243, 0.01255), (-0.4841, -0.007243, 0.01255), (-0.4841, -0.01449, -5.174e-10), (-0.4841, -0.007243, -0.01255), (-0.538, 0.01108, -0.1024), (-0.538, -0.01108, -0.1024), (-0.538, 0.01108, 0.1024), (-0.538, -0.01108, 0.1024), (-0.538, -0.09424, -0.04161), (-0.538, -0.08316, -0.06081), (-0.538, 0.09424, 0.04161), (-0.538, 0.08316, 0.06081), (-0.538, -0.08316, 0.06081), (-0.538, -0.09424, 0.04161), (-0.538, 0.08316, -0.06081), (-0.538, 0.09424, -0.04161), (-0.538, 0.007243, -0.01255), (-0.538, 0.01449, -5.174e-10), (-0.538, 0.007243, 0.01255), (-0.538, -0.007243, 0.01255), (-0.538, -0.01449, -5.174e-10), (-0.538, -0.007243, -0.01255), (-0.5656, 0.004433, -0.04097), (-0.5656, -0.004433, -0.04097), (-0.5656, 0.004433, 0.04097), (-0.5656, -0.004433, 0.04097), (-0.5656, -0.0377, -0.01664), (-0.5656, -0.03326, -0.02432), (-0.5656, 0.0377, 0.01664), (-0.5656, 0.03326, 0.02432), (-0.5656, -0.03326, 0.02432), (-0.5656, -0.0377, 0.01664), (-0.5656, 0.03326, -0.02432), (-0.5656, 0.0377, -0.01664), (-0.5656, 0.007243, -0.01255), (-0.5656, 0.01449, -5.174e-10), (-0.5656, 0.007243, 0.01255), (-0.5656, -0.007243, 0.01255), (-0.5656, -0.01449, -5.174e-10), (-0.5656, -0.007243, -0.01255), (-0.5737, 0.005714, -0.05281), (-0.5737, -0.005714, -0.05281), (-0.5737, 0.005714, 0.05281), (-0.5737, -0.005714, 0.05281), (-0.5737, -0.04859, -0.02146), (-0.5737, -0.04288, -0.03135), (-0.5737, 0.04859, 0.02146), (-0.5737, 0.04288, 0.03135), (-0.5737, -0.04288, 0.03135), (-0.5737, -0.04859, 0.02146), (-0.5737, 0.04288, -0.03135), (-0.5737, 0.04859, -0.02146), (-0.5737, 0.009952, -0.01724), (-0.5737, 0.0199, -6.471e-10), (-0.5737, 0.009952, 0.01724), (-0.5737, -0.009952, 0.01724), (-0.5737, -0.0199, -6.471e-10), (-0.5737, -0.009952, -0.01724), (-0.5819, 0.004201, -0.03883), (-0.5819, -0.004201, -0.03883), (-0.5819, 0.004201, 0.03883), (-0.5819, -0.004201, 0.03883), (-0.5819, -0.03573, -0.01578), (-0.5819, -0.03152, -0.02305), (-0.5819, 0.03573, 0.01578), (-0.5819, 0.03152, 0.02305), (-0.5819, -0.03152, 0.02305), (-0.5819, -0.03573, 0.01578), (-0.5819, 0.03152, -0.02305), (-0.5819, 0.03573, -0.01578), (-0.5819, 0.007243, -0.01255), (-0.5819, 0.01449, -5.174e-10), (-0.5819, 0.007243, 0.01255), (-0.5819, -0.007243, 0.01255), (-0.5819, -0.01449, -5.174e-10), (-0.5819, -0.007243, -0.01255), (-0.6124, 0.004792, -0.02425), (-0.6124, -0.004792, -0.02425), (-0.6124, 0.004792, 0.02425), (-0.6124, -0.004792, 0.02425), (-0.6124, -0.0234, -0.007978), (-0.6124, -0.01861, -0.01628), (-0.6124, 0.0234, 0.007978), (-0.6124, 0.01861, 0.01628), (-0.6124, -0.01861, 0.01628), (-0.6124, -0.0234, 0.007978), (-0.6124, 0.01861, -0.01628), (-0.6124, 0.0234, -0.007978), (-0.6124, 0.007243, -0.01255), (-0.6124, 0.01449, -5.174e-10), (-0.6124, 0.007243, 0.01255), (-0.6124, -0.007243, 0.01255), (-0.6124, -0.01449, -5.174e-10), (-0.6124, -0.007243, -0.01255), (-0.5908, -0.004367, -0.03087), (-0.5908, 0.004367, -0.03087), (-0.5908, -0.02892, 0.01166), (-0.5908, -0.01449, -5.174e-10), (-0.5908, -0.007243, -0.01255), (-0.5908, 0.02892, 0.01166), (-0.5908, 0.02455, 0.01922), (-0.5908, 0.01449, -5.174e-10), (-0.5908, -0.02892, -0.01166), (-0.5908, 0.02892, -0.01166), (-0.5908, 0.004367, 0.03087), (-0.5908, -0.004367, 0.03087), (-0.5908, 0.007243, 0.01255), (-0.5908, -0.02455, 0.01922), (-0.5908, 0.007243, -0.01255), (-0.5908, -0.007243, 0.01255), (-0.5908, -0.02455, -0.01922), (-0.5908, 0.02455, -0.01922)], [], [(5, 11, 6, 0), (4, 10, 11, 5), (3, 9, 10, 4), (2, 8, 9, 3), (1, 7, 8, 2), (0, 6, 7, 1), (10, 9, 6, 11), (7, 6, 9, 8), (24, 12, 17, 25), (25, 17, 16, 26), (26, 16, 15, 27), (27, 15, 14, 28), (28, 14, 13, 29), (29, 13, 12, 24), (12, 18, 23, 17), (17, 23, 22, 16), (16, 22, 21, 15), (15, 21, 20, 14), (14, 20, 19, 13), (13, 19, 18, 12), (0, 24, 25, 5), (5, 25, 26, 4), (4, 26, 27, 3), (3, 27, 28, 2), (2, 28, 29, 1), (1, 29, 24, 0), (18, 30, 35, 23), (23, 35, 34, 22), (22, 34, 33, 21), (21, 33, 32, 20), (20, 32, 31, 19), (19, 31, 30, 18), (30, 36, 41, 35), (35, 41, 40, 34), (34, 40, 39, 33), (33, 39, 38, 32), (32, 38, 37, 31), (31, 37, 36, 30), (36, 42, 47, 41), (41, 47, 46, 40), (40, 46, 45, 39), (39, 45, 44, 38), (38, 44, 43, 37), (37, 43, 42, 36), (42, 48, 53, 47), (47, 53, 52, 46), (46, 52, 51, 45), (45, 51, 50, 44), (44, 50, 49, 43), (43, 49, 48, 42), (53, 81, 83, 59), (52, 60, 62, 58), (51, 68, 70, 57), (50, 76, 78, 56), (49, 64, 66, 55), (55, 75, 73, 49), (61, 63, 62, 60), (59, 63, 61, 53), (53, 61, 60, 52), (65, 67, 66, 64), (56, 67, 65, 50), (50, 65, 64, 49), (69, 71, 70, 68), (58, 71, 69, 52), (52, 69, 68, 51), (73, 75, 74, 72), (48, 72, 74, 54), (49, 73, 72, 48), (77, 79, 78, 76), (57, 79, 77, 51), (51, 77, 76, 50), (80, 82, 83, 81), (54, 82, 80, 48), (48, 80, 81, 53), (74, 89, 101, 54), (67, 92, 93, 66), (79, 86, 87, 78), (58, 97, 90, 71), (66, 93, 100, 55), (54, 101, 85, 82), (78, 87, 99, 56), (55, 100, 88, 75), (71, 90, 91, 70), (59, 96, 94, 63), (82, 85, 84, 83), (70, 91, 98, 57), (63, 94, 95, 62), (83, 84, 96, 59), (75, 88, 89, 74), (56, 99, 92, 67), (57, 98, 86, 79), (62, 95, 97, 58), (100, 118, 106, 88), (95, 113, 115, 97), (86, 104, 105, 87), (98, 116, 104, 86), (92, 110, 111, 93), (84, 102, 114, 96), (99, 117, 110, 92), (91, 109, 116, 98), (88, 106, 107, 89), (94, 112, 113, 95), (89, 107, 119, 101), (87, 105, 117, 99), (96, 114, 112, 94), (85, 103, 102, 84), (93, 111, 118, 100), (101, 119, 103, 85), (90, 108, 109, 91), (97, 115, 108, 90), (119, 137, 121, 103), (108, 126, 127, 109), (115, 133, 126, 108), (118, 136, 124, 106), (113, 131, 133, 115), (104, 122, 123, 105), (116, 134, 122, 104), (110, 128, 129, 111), (102, 120, 132, 114), (117, 135, 128, 110), (109, 127, 134, 116), (106, 124, 125, 107), (112, 130, 131, 113), (107, 125, 137, 119), (105, 123, 135, 117), (114, 132, 130, 112), (103, 121, 120, 102), (111, 129, 136, 118), (124, 142, 143, 125), (130, 148, 149, 131), (125, 143, 155, 137), (123, 141, 153, 135), (132, 150, 148, 130), (121, 139, 138, 120), (129, 147, 154, 136), (137, 155, 139, 121), (126, 144, 145, 127), (133, 151, 144, 126), (136, 154, 142, 124), (131, 149, 151, 133), (122, 140, 141, 123), (134, 152, 140, 122), (128, 146, 147, 129), (120, 138, 150, 132), (135, 153, 146, 128), (127, 145, 152, 134), (155, 173, 157, 139), (144, 162, 163, 145), (151, 169, 162, 144), (154, 172, 160, 142), (149, 167, 169, 151), (140, 158, 159, 141), (152, 170, 158, 140), (146, 164, 165, 147), (138, 156, 168, 150), (153, 171, 164, 146), (145, 163, 170, 152), (142, 160, 161, 143), (148, 166, 167, 149), (143, 161, 173, 155), (141, 159, 171, 153), (150, 168, 166, 148), (139, 157, 156, 138), (147, 165, 172, 154), (160, 178, 179, 161), (166, 184, 185, 167), (161, 179, 191, 173), (159, 177, 189, 171), (168, 186, 184, 166), (157, 175, 174, 156), (165, 183, 190, 172), (173, 191, 175, 157), (162, 180, 181, 163), (169, 187, 180, 162), (172, 190, 178, 160), (167, 185, 187, 169), (158, 176, 177, 159), (170, 188, 176, 158), (164, 182, 183, 165), (156, 174, 186, 168), (171, 189, 182, 164), (163, 181, 188, 170), (185, 203, 205, 187), (176, 194, 195, 177), (188, 206, 194, 176), (182, 200, 201, 183), (174, 192, 204, 186), (189, 207, 200, 182), (181, 199, 206, 188), (178, 196, 197, 179), (184, 202, 203, 185), (179, 197, 209, 191), (177, 195, 207, 189), (186, 204, 202, 184), (175, 193, 192, 174), (183, 201, 208, 190), (191, 209, 193, 175), (180, 198, 199, 181), (187, 205, 198, 180), (190, 208, 196, 178), (228, 211, 210, 229), (230, 219, 226, 231), (232, 227, 211, 228), (233, 216, 217, 234), (235, 223, 216, 233), (231, 226, 214, 236), (237, 221, 223, 235), (238, 212, 213, 239), (240, 224, 212, 238), (241, 218, 219, 230), (229, 210, 222, 242), (243, 225, 218, 241), (234, 217, 224, 240), (236, 214, 215, 244), (245, 220, 221, 237), (244, 215, 227, 232), (239, 213, 225, 243), (242, 222, 220, 245), (212, 224, 225, 213), (216, 223, 224, 217), (220, 222, 223, 221), (211, 227, 222, 210), (227, 215, 214, 226), (218, 225, 226, 219), (223, 222, 227, 226), (225, 224, 223, 226), (193, 228, 229, 192), (201, 230, 231, 208), (209, 232, 228, 193), (198, 233, 234, 199), (205, 235, 233, 198), (208, 231, 236, 196), (203, 237, 235, 205), (194, 238, 239, 195), (206, 240, 238, 194), (200, 241, 230, 201), (192, 229, 242, 204), (207, 243, 241, 200), (199, 234, 240, 206), (196, 236, 244, 197), (202, 245, 237, 203), (197, 244, 232, 209), (195, 239, 243, 207), (204, 242, 245, 202)])
me_circle.polygons.foreach_set('use_smooth', [True] * 244)
_k = set([(0, 1), (0, 5), (0, 6), (0, 24), (1, 2), (1, 7), (1, 29), (2, 3), (2, 8), (2, 28), (3, 4), (3, 9), (3, 27), (4, 5), (4, 10), (4, 26), (5, 11), (5, 25), (6, 7), (6, 11), (7, 8), (8, 9), (9, 10), (10, 11), (12, 24), (13, 29), (14, 28), (15, 27), (16, 26), (17, 25), (18, 30), (19, 31), (20, 32), (21, 33), (22, 34), (23, 35), (30, 36), (31, 37), (32, 38), (33, 39), (34, 40), (35, 41), (36, 37), (36, 41), (36, 42), (37, 38), (37, 43), (38, 39), (38, 44), (39, 40), (39, 45), (40, 41), (40, 46), (41, 47), (42, 43), (42, 47), (43, 44), (44, 45), (45, 46), (46, 47), (48, 49), (48, 53), (48, 54), (48, 72), (48, 80), (49, 50), (49, 55), (49, 64), (49, 73), (50, 51), (50, 56), (50, 65), (50, 76), (51, 52), (51, 57), (51, 68), (51, 77), (52, 53), (52, 58), (52, 60), (52, 69), (53, 59), (53, 61), (53, 81), (54, 101), (55, 100), (56, 99), (57, 98), (58, 97), (59, 96), (60, 61), (60, 62), (61, 63), (62, 95), (63, 94), (64, 65), (64, 66), (65, 67), (66, 93), (67, 92), (68, 69), (68, 70), (69, 71), (70, 91), (71, 90), (72, 73), (72, 74), (73, 75), (74, 89), (75, 88), (76, 77), (76, 78), (77, 79), (78, 87), (79, 86), (80, 81), (80, 82), (81, 83), (82, 85), (83, 84), (84, 102), (85, 103), (86, 104), (87, 105), (88, 106), (89, 107), (90, 108), (91, 109), (92, 110), (93, 111), (94, 112), (95, 113), (96, 114), (97, 115), (98, 116), (99, 117), (100, 118), (101, 119), (102, 103), (102, 114), (102, 120), (103, 119), (103, 121), (104, 105), (104, 116), (104, 122), (105, 117), (105, 123), (106, 107), (106, 118), (106, 124), (107, 119), (107, 125), (108, 109), (108, 115), (108, 126), (109, 116), (109, 127), (110, 111), (110, 117), (110, 128), (111, 118), (111, 129), (112, 113), (112, 114), (112, 130), (113, 115), (113, 131), (114, 132), (115, 133), (116, 134), (117, 135), (118, 136), (119, 137), (120, 121), (120, 138), (121, 139), (122, 123), (122, 140), (123, 141), (124, 125), (124, 142), (125, 143), (126, 127), (126, 144), (127, 145), (128, 129), (128, 146), (129, 147), (130, 131), (130, 148), (131, 149), (132, 150), (133, 151), (134, 152), (135, 153), (136, 154), (137, 155), (138, 139), (138, 156), (139, 157), (140, 141), (140, 158), (141, 159), (142, 143), (142, 160), (143, 161), (144, 145), (144, 162), (145, 163), (146, 147), (146, 164), (147, 165), (148, 149), (148, 166), (149, 167), (150, 168), (151, 169), (152, 170), (153, 171), (154, 172), (155, 173), (156, 157), (156, 174), (157, 175), (158, 159), (158, 176), (159, 177), (160, 161), (160, 178), (161, 179), (162, 163), (162, 180), (163, 181), (164, 165), (164, 182), (165, 183), (166, 167), (166, 184), (167, 185), (168, 186), (169, 187), (170, 188), (171, 189), (172, 190), (173, 191), (174, 175), (174, 186), (174, 192), (175, 191), (175, 193), (176, 177), (176, 188), (176, 194), (177, 189), (177, 195), (178, 179), (178, 190), (178, 196), (179, 191), (179, 197), (180, 181), (180, 187), (180, 198), (181, 188), (181, 199), (182, 183), (182, 189), (182, 200), (183, 190), (183, 201), (184, 185), (184, 186), (184, 202), (185, 187), (185, 203), (186, 204), (187, 205), (188, 206), (189, 207), (190, 208), (191, 209), (192, 229), (193, 228), (194, 238), (195, 239), (196, 236), (197, 244), (198, 233), (199, 234), (200, 241), (201, 230), (202, 245), (203, 237), (204, 242), (205, 235), (206, 240), (207, 243), (208, 231), (209, 232), (210, 211), (210, 222), (210, 229), (211, 227), (211, 228), (212, 213), (212, 224), (212, 238), (213, 225), (213, 239), (214, 215), (214, 226), (214, 236), (215, 227), (215, 244), (216, 217), (216, 223), (216, 233), (217, 224), (217, 234), (218, 219), (218, 225), (218, 241), (219, 226), (219, 230), (220, 221), (220, 222), (220, 245), (221, 223), (221, 237), (222, 242), (223, 235), (224, 225), (224, 240), (225, 243), (226, 231), (227, 232)])
me_circle.attributes.new('sharp_edge', 'BOOLEAN', 'EDGE').data.foreach_set('value', [ (min(e.vertices), max(e.vertices)) in _k for e in me_circle.edges])
me_circle.materials.append(mat_iron)
me_circle.materials.append(mat_steel)
me_circle.use_remesh_preserve_volume = False
me_circle.use_remesh_preserve_attributes = False
me_circle.use_mirror_vertex_groups = False
me_circle.update()

# ---- objects
ob_ironmacelow = bpy.data.objects.new('IronMaceLow', me_circle_003)
ob_ironmacehigh = bpy.data.objects.new('IronMaceHigh', me_circle_002)
ob_ironmace = bpy.data.objects.new('IronMace', me_circle)
ob_lamp = bpy.data.objects.new('Lamp', light_lamp)
ob_camera = bpy.data.objects.new('Camera', cam_camera)
ob_renderplatform = bpy.data.objects.new('RenderPlatform', None)
ob_filllight = bpy.data.objects.new('FillLight', light_filllight)
ob_keylight = bpy.data.objects.new('KeyLight', light_keylight)
ob_rimlight = bpy.data.objects.new('RimLight', light_rimlight)

# ---- transforms, parenting, visibility, modifiers, constraints
ob_ironmacelow.location = (0.0, 0.4, 0.0)
ob_ironmacelow.lineart.crease_threshold = 0.0
_vg = ob_ironmacelow.vertex_groups.new(name='WornEdges')
_m = ob_ironmacelow.modifiers.new('EdgeSplit', 'EDGE_SPLIT')
_m.use_edge_angle = False
ob_ironmacehigh.location = (0.0, -1.49e-08, 0.0)
ob_ironmacehigh.lineart.crease_threshold = 0.0
_vg = ob_ironmacehigh.vertex_groups.new(name='WornEdges')
_m = ob_ironmacehigh.modifiers.new('EdgeSplit', 'EDGE_SPLIT')
_m.use_edge_angle = False
ob_ironmace.location = (0.0, 0.2, 0.0)
ob_ironmace.lineart.crease_threshold = 0.0
_vg = ob_ironmace.vertex_groups.new(name='WornEdges')
_m = ob_ironmace.modifiers.new('EdgeSplit', 'EDGE_SPLIT')
_m.use_edge_angle = False
ob_lamp.location = (4.076, 1.005, 5.904)
ob_lamp.rotation_euler = (0.6503, 0.05522, 1.866)
ob_lamp.lock_rotations_4d = False
ob_lamp.empty_display_type = 'ARROWS'
ob_lamp.color = (0.0, 0.0, 0.0, 0.0)
ob_lamp.lineart.crease_threshold = 0.0
ob_camera.location = (7.212, -6.933, 5.156)
ob_camera.rotation_euler = (1.109, 0.01082, 0.8149)
ob_camera.lock_rotations_4d = False
ob_camera.empty_display_type = 'ARROWS'
ob_camera.color = (0.0, 0.0, 0.0, 0.0)
ob_camera.display_type = 'WIRE'
ob_camera.lineart.crease_threshold = 0.0
ob_renderplatform.location = (0.0, 0.0, 0.0)
ob_renderplatform.rotation_euler = (0.0, 0.0, 213.6)
ob_renderplatform.lock_rotations_4d = False
ob_renderplatform.empty_display_type = 'ARROWS'
ob_renderplatform.empty_image_offset = (0.0, 0.0)
ob_renderplatform.lineart.crease_threshold = 0.0
ob_filllight.parent = ob_renderplatform
ob_filllight.matrix_parent_inverse = Matrix(((1.0, -0.001831, 4.841e-08, 0.0), (0.001831, 1.0, 2.005e-08, 0.0), (-4.844e-08, -1.996e-08, 1.0, 0.0), (0.0, 0.0, 0.0, 1.0)))
ob_filllight.location = (6.74, 7.638, 11.54)
ob_filllight.rotation_euler = (1.797, 0.3972, -0.04007)
ob_filllight.lineart.crease_threshold = 0.0
ob_keylight.parent = ob_renderplatform
ob_keylight.matrix_parent_inverse = Matrix(((1.0, -0.001831, 4.841e-08, 0.0), (0.001831, 1.0, 2.005e-08, 0.0), (-4.844e-08, -1.996e-08, 1.0, 0.0), (0.0, 0.0, 0.0, 1.0)))
ob_keylight.location = (8.199, 7.907, 11.54)
ob_keylight.rotation_euler = (0.01345, 0.4495, 0.5187)
ob_keylight.lineart.crease_threshold = 0.0
ob_rimlight.parent = ob_renderplatform
ob_rimlight.matrix_parent_inverse = Matrix(((1.0, -0.001831, 4.841e-08, 0.0), (0.001831, 1.0, 2.005e-08, 0.0), (-4.844e-08, -1.996e-08, 1.0, 0.0), (0.0, 0.0, 0.0, 1.0)))
ob_rimlight.location = (7.742, 6.406, 12.03)
ob_rimlight.rotation_euler = (-2.028, -0.2654, 1.096)
ob_rimlight.lineart.crease_threshold = 0.0

# ---- collection membership
col_collection_1.objects.link(ob_ironmacelow)
col_collection_1.objects.link(ob_ironmacehigh)
col_collection_1.objects.link(ob_ironmace)
col_collection_1.objects.link(ob_lamp)
col_collection_1.objects.link(ob_camera)
col_collection_1.objects.link(ob_renderplatform)
col_collection_1.objects.link(ob_filllight)
col_collection_1.objects.link(ob_keylight)
col_collection_1.objects.link(ob_rimlight)

# ---- scene / render settings (as saved in the file)
scene.camera = ob_camera
scene.frame_start = 1; scene.frame_end = 250; scene.frame_set(1)
scene.render.engine = 'BLENDER_EEVEE_NEXT'
scene.render.image_settings.compression = 90
scene.render.resolution_x = 512
scene.render.resolution_y = 512
scene.render.resolution_percentage = 200
scene.render.dither_intensity = 0.0
scene.cycles.use_denoising = False
scene.cycles.samples = 10
scene.cycles.sampling_pattern = 'TABULATED_SOBOL'
scene.cycles.light_sampling_threshold = 0.0
scene.cycles.use_adaptive_sampling = False
scene.cycles.use_light_tree = False
scene.cycles.blur_glossy = 0.0
scene.cycles.volume_bounces = 1
scene.cycles.pixel_filter_type = 'GAUSSIAN'
scene.cycles.sample_clamp_indirect = 0.0
scene.view_settings.view_transform = 'Standard'
bpy.context.view_layer.update()
